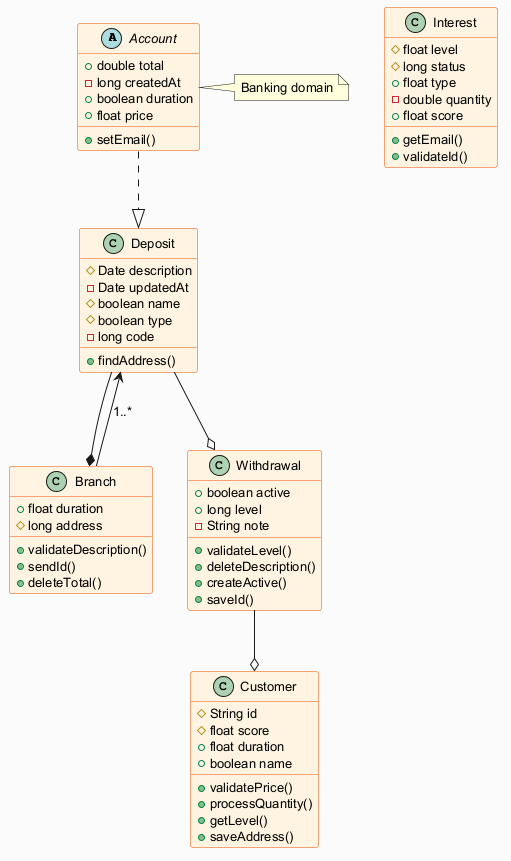

The diagram above was rendered by PlantUML. Its source (embedded in the PNG):
@startuml
skinparam backgroundColor #FAFAFA
skinparam classBackgroundColor #FFF3E0
skinparam classBorderColor #E65100
skinparam defaultFontSize 13
abstract class Account {
  +double total
  -long createdAt
  +boolean duration
  +float price
  +setEmail()
}
class Branch {
  +float duration
  #long address
  +validateDescription()
  +sendId()
  +deleteTotal()
}
class Interest {
  #float level
  #long status
  +float type
  -double quantity
  +float score
  +getEmail()
  +validateId()
}
class Withdrawal {
  +boolean active
  +long level
  -String note
  +validateLevel()
  +deleteDescription()
  +createActive()
  +saveId()
}
class Customer {
  #String id
  #float score
  +float duration
  +boolean name
  +validatePrice()
  +processQuantity()
  +getLevel()
  +saveAddress()
}
class Deposit {
  #Date description
  -Date updatedAt
  #boolean name
  #boolean type
  -long code
  +findAddress()
}
Deposit --* Branch
Deposit --o Withdrawal
Account ..|> Deposit
Withdrawal --o Customer
Branch --> Deposit : "1..*"
note right of Account : Banking domain
@enduml